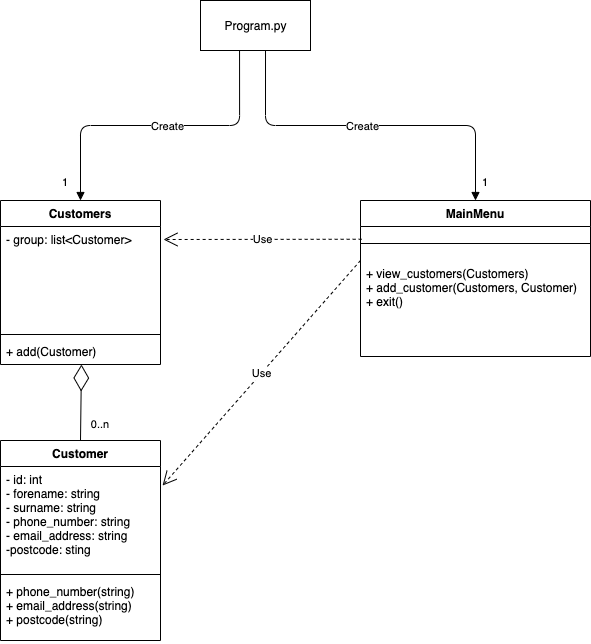

The diagram above was exported from draw.io. Its source (the exported page's mxGraphModel, read from the mxfile embedded in the PNG):
<mxGraphModel dx="1186" dy="815" grid="1" gridSize="10" guides="1" tooltips="1" connect="1" arrows="1" fold="1" page="1" pageScale="1" pageWidth="827" pageHeight="1169" math="0" shadow="0">
  <root>
    <mxCell id="0" />
    <mxCell id="1" parent="0" />
    <mxCell id="2" value="Customer" style="swimlane;fontStyle=1;align=center;verticalAlign=top;childLayout=stackLayout;horizontal=1;startSize=26;horizontalStack=0;resizeParent=1;resizeParentMax=0;resizeLast=0;collapsible=1;marginBottom=0;" parent="1" vertex="1">
      <mxGeometry x="80" y="520" width="160" height="200" as="geometry" />
    </mxCell>
    <mxCell id="3" value="- id: int&#10;- forename: string&#10;- surname: string&#10;- phone_number: string&#10;- email_address: string&#10;-postcode: sting" style="text;strokeColor=none;fillColor=none;align=left;verticalAlign=top;spacingLeft=4;spacingRight=4;overflow=hidden;rotatable=0;points=[[0,0.5],[1,0.5]];portConstraint=eastwest;" parent="2" vertex="1">
      <mxGeometry y="26" width="160" height="104" as="geometry" />
    </mxCell>
    <mxCell id="4" value="" style="line;strokeWidth=1;fillColor=none;align=left;verticalAlign=middle;spacingTop=-1;spacingLeft=3;spacingRight=3;rotatable=0;labelPosition=right;points=[];portConstraint=eastwest;" parent="2" vertex="1">
      <mxGeometry y="130" width="160" height="8" as="geometry" />
    </mxCell>
    <mxCell id="5" value="+ phone_number(string)&#10;+ email_address(string)&#10;+ postcode(string)&#10;" style="text;strokeColor=none;fillColor=none;align=left;verticalAlign=top;spacingLeft=4;spacingRight=4;overflow=hidden;rotatable=0;points=[[0,0.5],[1,0.5]];portConstraint=eastwest;" parent="2" vertex="1">
      <mxGeometry y="138" width="160" height="62" as="geometry" />
    </mxCell>
    <mxCell id="6" value="Customers" style="swimlane;fontStyle=1;align=center;verticalAlign=top;childLayout=stackLayout;horizontal=1;startSize=26;horizontalStack=0;resizeParent=1;resizeParentMax=0;resizeLast=0;collapsible=1;marginBottom=0;" parent="1" vertex="1">
      <mxGeometry x="80" y="280" width="160" height="164" as="geometry" />
    </mxCell>
    <mxCell id="7" value="- group: list&lt;Customer&gt;" style="text;strokeColor=none;fillColor=none;align=left;verticalAlign=top;spacingLeft=4;spacingRight=4;overflow=hidden;rotatable=0;points=[[0,0.5],[1,0.5]];portConstraint=eastwest;" parent="6" vertex="1">
      <mxGeometry y="26" width="160" height="104" as="geometry" />
    </mxCell>
    <mxCell id="8" value="" style="line;strokeWidth=1;fillColor=none;align=left;verticalAlign=middle;spacingTop=-1;spacingLeft=3;spacingRight=3;rotatable=0;labelPosition=right;points=[];portConstraint=eastwest;" parent="6" vertex="1">
      <mxGeometry y="130" width="160" height="8" as="geometry" />
    </mxCell>
    <mxCell id="9" value="+ add(Customer)" style="text;strokeColor=none;fillColor=none;align=left;verticalAlign=top;spacingLeft=4;spacingRight=4;overflow=hidden;rotatable=0;points=[[0,0.5],[1,0.5]];portConstraint=eastwest;" parent="6" vertex="1">
      <mxGeometry y="138" width="160" height="26" as="geometry" />
    </mxCell>
    <mxCell id="10" value="" style="endArrow=diamondThin;endFill=0;endSize=24;html=1;exitX=0.5;exitY=0;exitDx=0;exitDy=0;entryX=0.506;entryY=1;entryDx=0;entryDy=0;entryPerimeter=0;" parent="1" source="2" target="9" edge="1">
      <mxGeometry width="160" relative="1" as="geometry">
        <mxPoint x="330" y="540" as="sourcePoint" />
        <mxPoint x="130" y="446" as="targetPoint" />
      </mxGeometry>
    </mxCell>
    <mxCell id="24" value="0..n&amp;nbsp;" style="edgeLabel;html=1;align=center;verticalAlign=middle;resizable=0;points=[];" parent="10" vertex="1" connectable="0">
      <mxGeometry x="-0.5527" relative="1" as="geometry">
        <mxPoint x="20" as="offset" />
      </mxGeometry>
    </mxCell>
    <mxCell id="11" value="Program.py" style="html=1;" parent="1" vertex="1">
      <mxGeometry x="280" y="80" width="110" height="50" as="geometry" />
    </mxCell>
    <mxCell id="12" value="" style="endArrow=block;endFill=1;html=1;edgeStyle=orthogonalEdgeStyle;align=left;verticalAlign=top;exitX=0.355;exitY=1;exitDx=0;exitDy=0;exitPerimeter=0;entryX=0.5;entryY=0;entryDx=0;entryDy=0;" parent="1" source="11" target="6" edge="1">
      <mxGeometry x="-0.0676" relative="1" as="geometry">
        <mxPoint x="330" y="420" as="sourcePoint" />
        <mxPoint x="160" y="275" as="targetPoint" />
        <mxPoint as="offset" />
      </mxGeometry>
    </mxCell>
    <mxCell id="13" value="1" style="edgeLabel;resizable=0;html=1;align=left;verticalAlign=bottom;" parent="12" connectable="0" vertex="1">
      <mxGeometry x="-1" relative="1" as="geometry">
        <mxPoint x="-179" y="140" as="offset" />
      </mxGeometry>
    </mxCell>
    <mxCell id="14" value="Create" style="edgeLabel;html=1;align=center;verticalAlign=middle;resizable=0;points=[];" parent="12" vertex="1" connectable="0">
      <mxGeometry x="-0.0417" relative="1" as="geometry">
        <mxPoint as="offset" />
      </mxGeometry>
    </mxCell>
    <mxCell id="15" value="MainMenu" style="swimlane;fontStyle=1;align=center;verticalAlign=top;childLayout=stackLayout;horizontal=1;startSize=26;horizontalStack=0;resizeParent=1;resizeParentMax=0;resizeLast=0;collapsible=1;marginBottom=0;" parent="1" vertex="1">
      <mxGeometry x="440" y="280" width="230" height="156" as="geometry" />
    </mxCell>
    <mxCell id="17" value="" style="line;strokeWidth=1;fillColor=none;align=left;verticalAlign=middle;spacingTop=-1;spacingLeft=3;spacingRight=3;rotatable=0;labelPosition=right;points=[];portConstraint=eastwest;" parent="15" vertex="1">
      <mxGeometry y="26" width="230" height="34" as="geometry" />
    </mxCell>
    <mxCell id="18" value="+ view_customers(Customers)&#10;+ add_customer(Customers, Customer)&#10;+ exit()" style="text;strokeColor=none;fillColor=none;align=left;verticalAlign=top;spacingLeft=4;spacingRight=4;overflow=hidden;rotatable=0;points=[[0,0.5],[1,0.5]];portConstraint=eastwest;" parent="15" vertex="1">
      <mxGeometry y="60" width="230" height="96" as="geometry" />
    </mxCell>
    <mxCell id="19" value="Use" style="endArrow=open;endSize=12;dashed=1;html=1;exitX=0.005;exitY=0.375;exitDx=0;exitDy=0;exitPerimeter=0;" parent="1" source="17" edge="1">
      <mxGeometry width="160" relative="1" as="geometry">
        <mxPoint x="330" y="420" as="sourcePoint" />
        <mxPoint x="243" y="319" as="targetPoint" />
      </mxGeometry>
    </mxCell>
    <mxCell id="20" value="" style="endArrow=block;endFill=1;html=1;edgeStyle=orthogonalEdgeStyle;align=left;verticalAlign=top;exitX=0.591;exitY=1;exitDx=0;exitDy=0;exitPerimeter=0;entryX=0.5;entryY=0;entryDx=0;entryDy=0;" parent="1" source="11" target="15" edge="1">
      <mxGeometry x="-0.0676" relative="1" as="geometry">
        <mxPoint x="329.04999999999995" y="140" as="sourcePoint" />
        <mxPoint x="170" y="290" as="targetPoint" />
        <mxPoint as="offset" />
      </mxGeometry>
    </mxCell>
    <mxCell id="21" value="1" style="edgeLabel;resizable=0;html=1;align=left;verticalAlign=bottom;" parent="20" connectable="0" vertex="1">
      <mxGeometry x="-1" relative="1" as="geometry">
        <mxPoint x="215" y="140" as="offset" />
      </mxGeometry>
    </mxCell>
    <mxCell id="22" value="Create" style="edgeLabel;html=1;align=center;verticalAlign=middle;resizable=0;points=[];" parent="20" vertex="1" connectable="0">
      <mxGeometry x="-0.0417" relative="1" as="geometry">
        <mxPoint as="offset" />
      </mxGeometry>
    </mxCell>
    <mxCell id="23" value="Use" style="endArrow=open;endSize=12;dashed=1;html=1;entryX=1.013;entryY=0.183;entryDx=0;entryDy=0;entryPerimeter=0;" parent="1" target="3" edge="1">
      <mxGeometry width="160" relative="1" as="geometry">
        <mxPoint x="440" y="340" as="sourcePoint" />
        <mxPoint x="253" y="329" as="targetPoint" />
      </mxGeometry>
    </mxCell>
  </root>
</mxGraphModel>